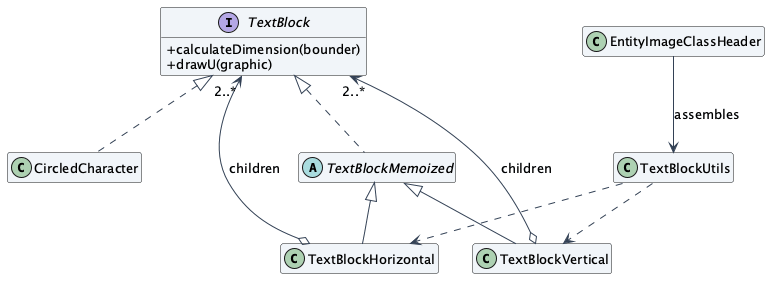

The diagram above was rendered by PlantUML. Its source (embedded in the PNG):
@startuml
skinparam backgroundColor white
skinparam shadowing false
skinparam defaultFontName SansSerif
skinparam defaultFontSize 13
skinparam classAttributeIconSize 0
skinparam ArrowColor #334155
skinparam classBackgroundColor #F1F5F9
hide empty members
interface TextBlock {
 +calculateDimension(bounder)
+drawU(graphic)
}
abstract TextBlockMemoized
class TextBlockHorizontal
class TextBlockVertical
class CircledCharacter
class EntityImageClassHeader
class TextBlockUtils
TextBlock <|.. TextBlockMemoized
TextBlockMemoized <|-- TextBlockHorizontal
TextBlockMemoized <|-- TextBlockVertical
TextBlock <|.. CircledCharacter
TextBlockHorizontal o--> "2..*" TextBlock : children
TextBlockVertical o--> "2..*" TextBlock : children
EntityImageClassHeader --> TextBlockUtils : assembles
TextBlockUtils ..> TextBlockHorizontal
TextBlockUtils ..> TextBlockVertical
@enduml